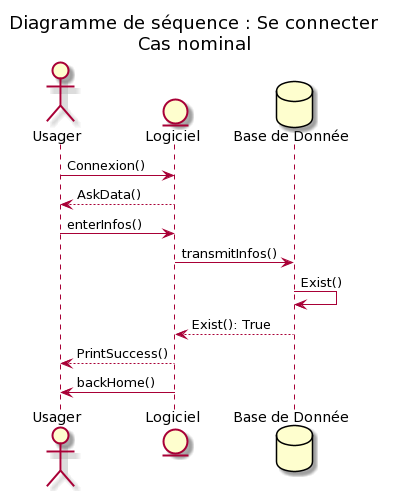

The diagram above was rendered by PlantUML. Its source (embedded in the PNG):
@startuml
'pragma teoz true

actor "Usager" as usa
entity "Logiciel" as app
database "Base de Donnée" as bdd

title Diagramme de séquence : Se connecter\nCas nominal

usa->app: Connexion()
app-->usa: AskData()
usa->app: enterInfos()
app->bdd: transmitInfos()
bdd->bdd: Exist()
bdd-->app: Exist(): True
app-->usa: PrintSuccess()
app->usa:backHome()
@enduml